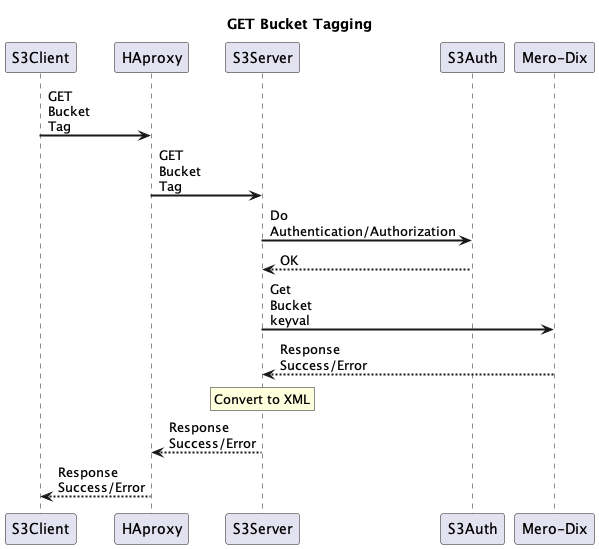

The diagram above was rendered by PlantUML. Its source (embedded in the PNG):
@startuml
title GET Bucket Tagging
' skinparam backgroundColor #red
skinparam sequenceArrowThickness 2
skinparam maxmessagesize 60
' skinparam sequenceParticipant underline
' skinparam ParticipantPadding 20
skinparam BoxPadding 10
participant "S3Client" as A
participant "HAproxy" as B
participant "S3Server" as C
participant "S3Auth" as D
participant "Mero-Dix" as E

A->B:GET Bucket Tag
B->C:GET Bucket Tag
C->D: Do Authentication/Authorization
C<--D: OK
C->E: Get Bucket keyval
E-->C: Response Success/Error
rnote over "C"
Convert to XML
endrnote

C-->B: Response Success/Error
B-->A: Response Success/Error
@enduml